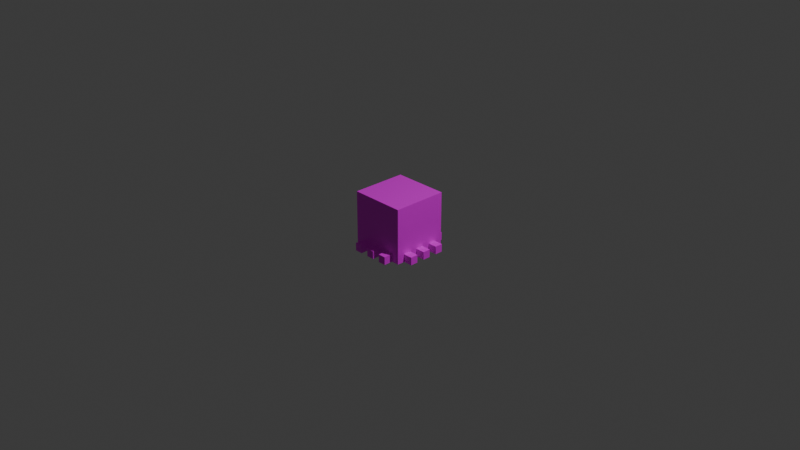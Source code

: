 # Source: socket.blend  (saved by Blender 4.3.34; exported with 4.5.12 LTS)
import bpy
from mathutils import Matrix  # noqa: F401  (used for matrix-valued properties, if any)

bpy.ops.wm.read_factory_settings(use_empty=True)
scene = bpy.context.scene
scene.name = 'Scene'

# ---- collections
col_collection = bpy.data.collections.new('Collection'); scene.collection.children.link(col_collection)

# ---- images (referenced by path relative to the original .blend; pixels are not part of the script)
import os
ASSET_DIR = os.environ.get("B2B_ASSET_DIR", "")  # directory of the original .blend (textures are referenced by path, not embedded)
HERE = os.path.dirname(os.path.abspath(__file__))  # packed textures are extracted next to this script under _unpacked/

def load_image(name, relpath, width, height, colorspace="sRGB"):
    """Load a texture the original file referenced (path relative to the .blend, or extracted next to this script)."""
    p = next((c for c in (os.path.join(HERE, relpath), os.path.join(ASSET_DIR, relpath)) if relpath and os.path.exists(c)), "")
    if p:
        img = bpy.data.images.load(p, check_existing=True)
        img.name = name
    else:  # same state as the original file: an image datablock whose file is absent (Cycles renders it pink)
        img = bpy.data.images.new(name, width, height)
        img.source = "FILE"
        img.filepath = "//" + (relpath or name)
    img.colorspace_settings.name = colorspace
    return img
img_motherboard_colors_png = load_image('motherboard-colors.png', 'motherboard-colors.png', 1024, 1024, 'sRGB')

# ---- materials (node trees are filled in below, after node groups)
mat_material = bpy.data.materials.new('Material')
mat_material.alpha_threshold = 0.0
mat_material.roughness = 0.5
mat_material.line_color = (0.0, 0.0, 0.0, 1.0)

# ---- material node trees
mat_material.use_nodes = True; mat_material.node_tree.nodes.clear()
_N = mat_material.node_tree.nodes; _L = mat_material.node_tree.links
n0 = _N.new('ShaderNodeOutputMaterial'); n0.name = 'Material Output'; n0.location = (300, 300)
n1 = _N.new('ShaderNodeBsdfPrincipled'); n1.name = 'Principled BSDF'; n1.location = (10, 300)
n1.inputs[3].default_value = 1.45
n2 = _N.new('ShaderNodeTexImage'); n2.name = 'Image Texture'; n2.location = (-280, 260)
n2.image = img_motherboard_colors_png
_L.new(n1.outputs[0], n0.inputs[0])
_L.new(n2.outputs[0], n1.inputs[0])
n0.is_active_output = True

# ---- world
world_world = bpy.data.worlds.new('World'); scene.world = world_world
world_world.use_nodes = True; world_world.node_tree.nodes.clear()
_N = world_world.node_tree.nodes; _L = world_world.node_tree.links
n0 = _N.new('ShaderNodeOutputWorld'); n0.name = 'World Output'; n0.location = (300, 300)
n1 = _N.new('ShaderNodeBackground'); n1.name = 'Background'; n1.location = (10, 300)
n1.inputs[0].default_value = (0.05088, 0.05088, 0.05088, 1.0)
_L.new(n1.outputs[0], n0.inputs[0])
n0.is_active_output = True
world_world.color = (0.05088, 0.05088, 0.05088)
world_world.sun_shadow_jitter_overblur = 0.0

# ---- cameras
cam_camera = bpy.data.cameras.new('Camera')
cam_camera.clip_end = 100.0
cam_camera.ortho_scale = 7.314

# ---- lights
light_light = bpy.data.lights.new('Light', 'POINT')
light_light.energy = 1000.0
light_light.shadow_soft_size = 0.1

# ---- meshes
me_cube = bpy.data.meshes.new('Cube')
me_cube.from_pydata([(1.0, 1.0, 1.0), (1.0, 1.0, -1.0), (1.0, -1.0, 1.0), (1.0, -1.0, -1.0), (-1.0, 1.0, 1.0), (-1.0, 1.0, -1.0), (-1.0, -1.0, 1.0), (-1.0, -1.0, -1.0), (1.0, -1.0, 1.0), (-1.0, -1.0, 1.0), (1.0, 1.0, 1.0), (-1.0, 1.0, 1.0), (-1.0, 0.7143, -1.0), (-1.0, 0.4286, -1.0), (-1.0, 0.1429, -1.0), (-1.0, -0.1429, -1.0), (-1.0, -0.4286, -1.0), (-1.0, -0.7143, -1.0), (1.0, 0.7143, 1.0), (1.0, 0.4286, 1.0), (1.0, 0.1429, 1.0), (1.0, -0.1429, 1.0), (1.0, -0.4286, 1.0), (1.0, -0.7143, 1.0), (-1.0, -0.7143, 1.0), (-1.0, -0.4286, 1.0), (-1.0, -0.1429, 1.0), (-1.0, 0.1429, 1.0), (-1.0, 0.4286, 1.0), (-1.0, 0.7143, 1.0), (1.0, -0.7143, -1.0), (1.0, -0.4286, -1.0), (1.0, -0.1429, -1.0), (1.0, 0.1429, -1.0), (1.0, 0.4286, -1.0), (1.0, 0.7143, -1.0), (1.0, 0.7143, 1.0), (1.0, 0.4286, 1.0), (1.0, 0.1429, 1.0), (1.0, -0.1429, 1.0), (1.0, -0.4286, 1.0), (1.0, -0.7143, 1.0), (-1.0, -0.7143, 1.0), (-1.0, -0.4286, 1.0), (-1.0, -0.1429, 1.0), (-1.0, 0.1429, 1.0), (-1.0, 0.4286, 1.0), (-1.0, 0.7143, 1.0), (0.7143, 1.0, -1.0), (0.4286, 1.0, -1.0), (0.1429, 1.0, -1.0), (-0.1429, 1.0, -1.0), (-0.4286, 1.0, -1.0), (-0.7143, 1.0, -1.0), (0.7143, -1.0, 1.0), (0.4286, -1.0, 1.0), (0.1429, -1.0, 1.0), (-0.1429, -1.0, 1.0), (-0.4286, -1.0, 1.0), (-0.7143, -1.0, 1.0), (-0.7143, -1.0, -1.0), (-0.4286, -1.0, -1.0), (-0.1429, -1.0, -1.0), (0.1429, -1.0, -1.0), (0.4286, -1.0, -1.0), (0.7143, -1.0, -1.0), (-0.7143, 1.0, 1.0), (-0.4286, 1.0, 1.0), (-0.1429, 1.0, 1.0), (0.1429, 1.0, 1.0), (0.4286, 1.0, 1.0), (0.7143, 1.0, 1.0), (0.7143, -1.0, 1.0), (0.4286, -1.0, 1.0), (0.1429, -1.0, 1.0), (-0.1429, -1.0, 1.0), (-0.4286, -1.0, 1.0), (-0.7143, -1.0, 1.0), (-0.7143, 1.0, 1.0), (-0.4286, 1.0, 1.0), (-0.1429, 1.0, 1.0), (0.1429, 1.0, 1.0), (0.4286, 1.0, 1.0), (0.7143, 1.0, 1.0), (1.0, 1.0, 0.7143), (1.0, 1.0, 0.4286), (1.0, 1.0, 0.1429), (1.0, 1.0, -0.1429), (1.0, 1.0, -0.4286), (1.0, 1.0, -0.7143), (-1.0, -1.0, -0.7143), (-1.0, -1.0, -0.4286), (-1.0, -1.0, -0.1429), (-1.0, -1.0, 0.1429), (-1.0, -1.0, 0.4286), (-1.0, -1.0, 0.7143), (1.0, -1.0, 0.7143), (1.0, -1.0, 0.4286), (1.0, -1.0, 0.1429), (1.0, -1.0, -0.1429), (1.0, -1.0, -0.4286), (1.0, -1.0, -0.7143), (-1.0, 1.0, 0.7143), (-1.0, 1.0, 0.4286), (-1.0, 1.0, 0.1429), (-1.0, 1.0, -0.1429), (-1.0, 1.0, -0.4286), (-1.0, 1.0, -0.7143), (1.0, 0.7143, -0.7143), (1.0, 0.4286, -0.7143), (1.0, 0.1429, -0.7143), (1.0, -0.1429, -0.7143), (1.0, -0.4286, -0.7143), (1.0, -0.7143, -0.7143), (-1.0, -0.7143, -0.7143), (-1.0, -0.4286, -0.7143), (-1.0, -0.1429, -0.7143), (-1.0, 0.1429, -0.7143), (-1.0, 0.4286, -0.7143), (-1.0, 0.7143, -0.7143), (-0.7143, 1.0, -0.7143), (-0.4286, 1.0, -0.7143), (-0.1429, 1.0, -0.7143), (0.1429, 1.0, -0.7143), (0.4286, 1.0, -0.7143), (0.7143, 1.0, -0.7143), (0.7143, -1.0, -0.7143), (0.4286, -1.0, -0.7143), (0.1429, -1.0, -0.7143), (-0.1429, -1.0, -0.7143), (-0.4286, -1.0, -0.7143), (-0.7143, -1.0, -0.7143), (-0.7143, -1.0, -1.0), (-0.4286, -1.0, -1.0), (-0.4286, -1.0, -0.7143), (-0.7143, -1.0, -0.7143), (-0.1429, -1.333, -1.0), (0.1429, -1.333, -1.0), (0.4286, -1.333, -1.0), (0.7143, -1.333, -1.0), (0.7143, -1.333, -0.7143), (0.4286, -1.333, -0.7143), (0.1429, -1.333, -0.7143), (-0.1429, -1.333, -0.7143), (-0.7143, -1.333, -1.0), (-0.4286, -1.333, -1.0), (-0.4286, -1.333, -0.7143), (-0.7143, -1.333, -0.7143), (-1.333, 0.7143, -1.0), (-1.333, 0.4286, -1.0), (-1.333, 0.1429, -1.0), (-1.333, -0.1429, -1.0), (-1.333, -0.4286, -1.0), (-1.333, -0.7143, -1.0), (-1.333, -0.7143, -0.7143), (-1.333, -0.4286, -0.7143), (-1.333, -0.1429, -0.7143), (-1.333, 0.1429, -0.7143), (-1.333, 0.4286, -0.7143), (-1.333, 0.7143, -0.7143), (0.7143, 1.333, -1.0), (0.4286, 1.333, -1.0), (0.1429, 1.333, -1.0), (-0.1429, 1.333, -1.0), (-0.4286, 1.333, -1.0), (-0.7143, 1.333, -1.0), (-0.7143, 1.333, -0.7143), (-0.4286, 1.333, -0.7143), (-0.1429, 1.333, -0.7143), (0.1429, 1.333, -0.7143), (0.4286, 1.333, -0.7143), (0.7143, 1.333, -0.7143), (1.333, -0.7143, -1.0), (1.333, -0.4286, -1.0), (1.333, -0.1429, -1.0), (1.333, 0.1429, -1.0), (1.333, 0.4286, -1.0), (1.333, 0.7143, -1.0), (1.333, 0.7143, -0.7143), (1.333, 0.4286, -0.7143), (1.333, 0.1429, -0.7143), (1.333, -0.1429, -0.7143), (1.333, -0.4286, -0.7143), (1.333, -0.7143, -0.7143)], [], [(66, 4, 11, 78), (54, 2, 8, 72), (24, 6, 9, 42), (18, 0, 10, 36), (2, 23, 41, 8), (23, 22, 40, 41), (22, 21, 39, 40), (21, 20, 38, 39), (20, 19, 37, 38), (19, 18, 36, 37), (4, 29, 47, 11), (29, 28, 46, 47), (28, 27, 45, 46), (27, 26, 44, 45), (26, 25, 43, 44), (25, 24, 42, 43), (23, 2, 96, 97, 98, 99, 100, 101, 3, 30, 113, 112, 31, 32, 111, 110, 33, 34, 109, 108, 35, 1, 89, 88, 87, 86, 85, 84, 0, 18, 19, 20, 21, 22), (59, 6, 95, 94, 93, 92, 91, 90, 7, 60, 131, 130, 61, 62, 129, 128, 63, 64, 127, 126, 65, 3, 101, 100, 99, 98, 97, 96, 2, 54, 55, 56, 57, 58), (6, 59, 77, 9), (59, 58, 76, 77), (58, 57, 75, 76), (57, 56, 74, 75), (56, 55, 73, 74), (55, 54, 72, 73), (0, 71, 83, 10), (71, 70, 82, 83), (70, 69, 81, 82), (69, 68, 80, 81), (68, 67, 79, 80), (67, 66, 78, 79), (60, 61, 133, 132), (133, 134, 146, 145), (63, 128, 142, 137), (29, 4, 102, 103, 104, 105, 106, 107, 5, 12, 119, 118, 13, 14, 117, 116, 15, 16, 115, 114, 17, 7, 90, 91, 92, 93, 94, 95, 6, 24, 25, 26, 27, 28), (53, 120, 166, 165), (123, 50, 162, 169), (48, 49, 161, 160), (30, 3, 65, 64, 63, 62, 61, 60, 7, 17, 16, 15, 14, 13, 12, 5, 53, 52, 51, 50, 49, 48, 1, 35, 34, 33, 32, 31), (12, 13, 149, 148), (118, 119, 159, 158), (15, 116, 156, 151), (71, 0, 84, 85, 86, 87, 88, 89, 1, 48, 125, 124, 49, 50, 123, 122, 51, 52, 121, 120, 53, 5, 107, 106, 105, 104, 103, 102, 4, 66, 67, 68, 69, 70), (33, 110, 180, 175), (110, 111, 181, 180), (113, 30, 172, 183), (128, 129, 143, 142), (131, 60, 132, 135), (61, 130, 134, 133), (130, 131, 135, 134), (137, 142, 143, 136), (139, 140, 141, 138), (145, 146, 147, 144), (129, 62, 136, 143), (135, 132, 144, 147), (65, 126, 140, 139), (64, 65, 139, 138), (126, 127, 141, 140), (134, 135, 147, 146), (127, 64, 138, 141), (132, 133, 145, 144), (62, 63, 137, 136), (149, 158, 159, 148), (151, 156, 157, 150), (153, 154, 155, 152), (117, 14, 150, 157), (114, 115, 155, 154), (17, 114, 154, 153), (16, 17, 153, 152), (13, 118, 158, 149), (115, 16, 152, 155), (116, 117, 157, 156), (14, 15, 151, 150), (119, 12, 148, 159), (161, 170, 171, 160), (163, 168, 169, 162), (165, 166, 167, 164), (52, 53, 165, 164), (124, 125, 171, 170), (120, 121, 167, 166), (49, 124, 170, 161), (121, 52, 164, 167), (50, 51, 163, 162), (125, 48, 160, 171), (122, 123, 169, 168), (51, 122, 168, 163), (173, 182, 183, 172), (175, 180, 181, 174), (177, 178, 179, 176), (30, 31, 173, 172), (111, 32, 174, 181), (34, 35, 177, 176), (112, 113, 183, 182), (35, 108, 178, 177), (108, 109, 179, 178), (31, 112, 182, 173), (109, 34, 176, 179), (32, 33, 175, 174), (42, 9, 77, 76, 75, 74, 73, 72, 8, 41, 40, 39, 38, 37, 36, 10, 83, 82, 81, 80, 79, 78, 11, 47, 46, 45, 44, 43)])
_uv = me_cube.uv_layers.new(name='UVMap')
_uv.uv.foreach_set('vector', [0.3779, 0.3055, 0.3779, 0.3055, 0.3779, 0.3055, 0.3779, 0.3055, 0.3779, 0.3055, 0.3779, 0.3055, 0.3779, 0.3055, 0.3779, 0.3055, 0.3779, 0.3055, 0.3779, 0.3055, 0.3779, 0.3055, 0.3779, 0.3055, 0.3779, 0.3055, 0.3779, 0.3055, 0.3779, 0.3055, 0.3779, 0.3055, 0.3779, 0.3055, 0.3779, 0.3055, 0.3779, 0.3055, 0.3779, 0.3055, 0.3779, 0.3055, 0.3779, 0.3055, 0.3779, 0.3055, 0.3779, 0.3055, 0.3779, 0.3055, 0.3779, 0.3055, 0.3779, 0.3055, 0.3779, 0.3055, 0.3779, 0.3055, 0.3779, 0.3055, 0.3779, 0.3055, 0.3779, 0.3055, 0.3779, 0.3055, 0.3779, 0.3055, 0.3779, 0.3055, 0.3779, 0.3055, 0.3779, 0.3055, 0.3779, 0.3055, 0.3779, 0.3055, 0.3779, 0.3055, 0.3779, 0.3055, 0.3779, 0.3055, 0.3779, 0.3055, 0.3779, 0.3055, 0.3779, 0.3055, 0.3779, 0.3055, 0.3779, 0.3055, 0.3779, 0.3055, 0.3779, 0.3055, 0.3779, 0.3055, 0.3779, 0.3055, 0.3779, 0.3055, 0.3779, 0.3055, 0.3779, 0.3055, 0.3779, 0.3055, 0.3779, 0.3055, 0.3779, 0.3055, 0.3779, 0.3055, 0.3779, 0.3055, 0.3779, 0.3055, 0.3779, 0.3055, 0.3779, 0.3055, 0.3779, 0.3055, 0.3779, 0.3055, 0.2583, 0.4704, 0.2583, 0.4603, 0.2684, 0.4603, 0.2785, 0.4603, 0.2885, 0.4603, 0.2986, 0.4603, 0.3087, 0.4603, 0.3188, 0.4603, 0.3289, 0.4603, 0.3289, 0.4704, 0.3188, 0.4704, 0.3188, 0.4805, 0.3289, 0.4805, 0.3289, 0.4906, 0.3188, 0.4906, 0.3188, 0.5007, 0.3289, 0.5007, 0.3289, 0.5108, 0.3188, 0.5108, 0.3188, 0.5209, 0.3289, 0.5209, 0.3289, 0.5309, 0.3188, 0.5309, 0.3087, 0.5309, 0.2986, 0.5309, 0.2885, 0.5309, 0.2785, 0.5309, 0.2684, 0.5309, 0.2583, 0.5309, 0.2583, 0.5209, 0.2583, 0.5108, 0.2583, 0.5007, 0.2583, 0.4906, 0.2583, 0.4805, 0.6089, 0.4904, 0.6089, 0.4832, 0.6162, 0.4832, 0.6235, 0.4832, 0.6307, 0.4832, 0.638, 0.4832, 0.6452, 0.4832, 0.6525, 0.4832, 0.6598, 0.4832, 0.6598, 0.4904, 0.6525, 0.4904, 0.6525, 0.4977, 0.6598, 0.4977, 0.6598, 0.5049, 0.6525, 0.5049, 0.6525, 0.5122, 0.6598, 0.5122, 0.6598, 0.5195, 0.6525, 0.5195, 0.6525, 0.5267, 0.6598, 0.5267, 0.6598, 0.534, 0.6525, 0.534, 0.6452, 0.534, 0.638, 0.534, 0.6307, 0.534, 0.6235, 0.534, 0.6162, 0.534, 0.6089, 0.534, 0.6089, 0.5267, 0.6089, 0.5195, 0.6089, 0.5122, 0.6089, 0.5049, 0.6089, 0.4977, 0.3779, 0.3055, 0.3779, 0.3055, 0.3779, 0.3055, 0.3779, 0.3055, 0.3779, 0.3055, 0.3779, 0.3055, 0.3779, 0.3055, 0.3779, 0.3055, 0.3779, 0.3055, 0.3779, 0.3055, 0.3779, 0.3055, 0.3779, 0.3055, 0.3779, 0.3055, 0.3779, 0.3055, 0.3779, 0.3055, 0.3779, 0.3055, 0.3779, 0.3055, 0.3779, 0.3055, 0.3779, 0.3055, 0.3779, 0.3055, 0.3779, 0.3055, 0.3779, 0.3055, 0.3779, 0.3055, 0.3779, 0.3055, 0.3779, 0.3055, 0.3779, 0.3055, 0.3779, 0.3055, 0.3779, 0.3055, 0.3779, 0.3055, 0.3779, 0.3055, 0.3779, 0.3055, 0.3779, 0.3055, 0.3779, 0.3055, 0.3779, 0.3055, 0.3779, 0.3055, 0.3779, 0.3055, 0.3779, 0.3055, 0.3779, 0.3055, 0.3779, 0.3055, 0.3779, 0.3055, 0.3779, 0.3055, 0.3779, 0.3055, 0.3779, 0.3055, 0.3779, 0.3055, 0.3779, 0.3055, 0.3779, 0.3055, 0.3779, 0.3055, 0.3779, 0.3055, 0.4369, 0.3055, 0.4369, 0.3055, 0.4369, 0.3055, 0.4369, 0.3055, 0.3232, 0.7636, 0.3086, 0.7636, 0.3086, 0.7466, 0.3232, 0.7466, 0.3236, 0.742, 0.3091, 0.742, 0.3091, 0.7251, 0.3236, 0.7251, 0.3794, 0.478, 0.3794, 0.4698, 0.3877, 0.4698, 0.396, 0.4698, 0.4042, 0.4698, 0.4125, 0.4698, 0.4207, 0.4698, 0.429, 0.4698, 0.4372, 0.4698, 0.4372, 0.478, 0.429, 0.478, 0.429, 0.4863, 0.4372, 0.4863, 0.4372, 0.4945, 0.429, 0.4945, 0.429, 0.5028, 0.4372, 0.5028, 0.4372, 0.5111, 0.429, 0.5111, 0.429, 0.5193, 0.4372, 0.5193, 0.4372, 0.5276, 0.429, 0.5276, 0.4207, 0.5276, 0.4125, 0.5276, 0.4042, 0.5276, 0.396, 0.5276, 0.3877, 0.5276, 0.3794, 0.5276, 0.3794, 0.5193, 0.3794, 0.5111, 0.3794, 0.5028, 0.3794, 0.4945, 0.3794, 0.4863, 0.3236, 0.765, 0.3091, 0.765, 0.3091, 0.7481, 0.3236, 0.7481, 0.29, 0.7121, 0.3045, 0.7121, 0.3045, 0.7291, 0.29, 0.7291, 0.2728, 0.7833, 0.2728, 0.7522, 0.309, 0.7522, 0.309, 0.7833, 0.1655, 0.2711, 0.1569, 0.2711, 0.1569, 0.2625, 0.1569, 0.2539, 0.1569, 0.2453, 0.1569, 0.2367, 0.1569, 0.2281, 0.1569, 0.2195, 0.1569, 0.2109, 0.1655, 0.2109, 0.1741, 0.2109, 0.1827, 0.2109, 0.1913, 0.2109, 0.1999, 0.2109, 0.2085, 0.2109, 0.2172, 0.2109, 0.2172, 0.2195, 0.2172, 0.2281, 0.2172, 0.2367, 0.2172, 0.2453, 0.2172, 0.2539, 0.2172, 0.2625, 0.2172, 0.2711, 0.2085, 0.2711, 0.1999, 0.2711, 0.1913, 0.2711, 0.1827, 0.2711, 0.1741, 0.2711, 0.298, 0.7614, 0.267, 0.7614, 0.267, 0.7252, 0.298, 0.7252, 0.273, 0.715, 0.273, 0.7295, 0.2561, 0.7295, 0.2561, 0.715, 0.2735, 0.792, 0.2532, 0.792, 0.2532, 0.7683, 0.2735, 0.7683, 0.4861, 0.5086, 0.4861, 0.5016, 0.4931, 0.5016, 0.5001, 0.5016, 0.5071, 0.5016, 0.5141, 0.5016, 0.5211, 0.5016, 0.5281, 0.5016, 0.5352, 0.5016, 0.5352, 0.5086, 0.5281, 0.5086, 0.5281, 0.5156, 0.5352, 0.5156, 0.5352, 0.5226, 0.5281, 0.5226, 0.5281, 0.5296, 0.5352, 0.5296, 0.5352, 0.5366, 0.5281, 0.5366, 0.5281, 0.5437, 0.5352, 0.5437, 0.5352, 0.5507, 0.5281, 0.5507, 0.5211, 0.5507, 0.5141, 0.5507, 0.5071, 0.5507, 0.5001, 0.5507, 0.4931, 0.5507, 0.4861, 0.5507, 0.4861, 0.5437, 0.4861, 0.5366, 0.4861, 0.5296, 0.4861, 0.5226, 0.4861, 0.5156, 0.2738, 0.7887, 0.2593, 0.7887, 0.2593, 0.7717, 0.2738, 0.7717, 0.3064, 0.7896, 0.2754, 0.7896, 0.2754, 0.7534, 0.3064, 0.7534, 0.3004, 0.7279, 0.315, 0.7279, 0.315, 0.7449, 0.3004, 0.7449, 0.3008, 0.8061, 0.2698, 0.8061, 0.2698, 0.7699, 0.3008, 0.7699, 0.4369, 0.3055, 0.4369, 0.3055, 0.4369, 0.3055, 0.4369, 0.3055, 0.4369, 0.3055, 0.4369, 0.3055, 0.4369, 0.3055, 0.4369, 0.3055, 0.4369, 0.3055, 0.4369, 0.3055, 0.4369, 0.3055, 0.4369, 0.3055, 0.3291, 0.8173, 0.3145, 0.8173, 0.3145, 0.8027, 0.3291, 0.8027, 0.3036, 0.823, 0.2891, 0.823, 0.2891, 0.8085, 0.3036, 0.8085, 0.3223, 0.8115, 0.3077, 0.8115, 0.3077, 0.797, 0.3223, 0.797, 0.3063, 0.7279, 0.3209, 0.7279, 0.3209, 0.7449, 0.3063, 0.7449, 0.3122, 0.7308, 0.3268, 0.7308, 0.3268, 0.7478, 0.3122, 0.7478, 0.3045, 0.7924, 0.29, 0.7924, 0.29, 0.7754, 0.3045, 0.7754, 0.3124, 0.7609, 0.3124, 0.7919, 0.2762, 0.7919, 0.2762, 0.7609, 0.311, 0.7652, 0.2799, 0.7652, 0.2799, 0.729, 0.311, 0.729, 0.3046, 0.7652, 0.2736, 0.7652, 0.2736, 0.729, 0.3046, 0.729, 0.3154, 0.7294, 0.33, 0.7294, 0.33, 0.7463, 0.3154, 0.7463, 0.3173, 0.803, 0.2863, 0.803, 0.2863, 0.7668, 0.3173, 0.7668, 0.3187, 0.7694, 0.3187, 0.8004, 0.2825, 0.8004, 0.2825, 0.7694, 0.3227, 0.8129, 0.3082, 0.8129, 0.3082, 0.7984, 0.3227, 0.7984, 0.3055, 0.763, 0.2745, 0.763, 0.2745, 0.732, 0.3055, 0.732, 0.314, 0.8158, 0.2995, 0.8158, 0.2995, 0.8013, 0.314, 0.8013, 0.3086, 0.7236, 0.3232, 0.7236, 0.3232, 0.7406, 0.3086, 0.7406, 0.2995, 0.7754, 0.314, 0.7754, 0.314, 0.7924, 0.2995, 0.7924, 0.32, 0.7924, 0.3054, 0.7924, 0.3054, 0.7754, 0.32, 0.7754, 0.32, 0.806, 0.289, 0.806, 0.289, 0.7698, 0.32, 0.7698, 0.3259, 0.7952, 0.3113, 0.7952, 0.3113, 0.7783, 0.3259, 0.7783, 0.29, 0.7452, 0.3045, 0.7452, 0.3045, 0.7621, 0.29, 0.7621, 0.279, 0.7107, 0.31, 0.7107, 0.31, 0.7469, 0.279, 0.7469, 0.3267, 0.7527, 0.2957, 0.7527, 0.2957, 0.7165, 0.3267, 0.7165, 0.273, 0.7295, 0.273, 0.7441, 0.2561, 0.7441, 0.2561, 0.7295, 0.3066, 0.7974, 0.2756, 0.7974, 0.2756, 0.7663, 0.3066, 0.7663, 0.3066, 0.8003, 0.2756, 0.8003, 0.2756, 0.7693, 0.3066, 0.7693, 0.32, 0.8158, 0.3054, 0.8158, 0.3054, 0.8013, 0.32, 0.8013, 0.281, 0.7975, 0.281, 0.7664, 0.3172, 0.7664, 0.3172, 0.7975, 0.2561, 0.8163, 0.2706, 0.8163, 0.2706, 0.8333, 0.2561, 0.8333, 0.2593, 0.8163, 0.2738, 0.8163, 0.2738, 0.8333, 0.2593, 0.8333, 0.3291, 0.7938, 0.3145, 0.7938, 0.3145, 0.7768, 0.3291, 0.7768, 0.3004, 0.7509, 0.315, 0.7509, 0.315, 0.7679, 0.3004, 0.7679, 0.2801, 0.7904, 0.2801, 0.7593, 0.3162, 0.7593, 0.3162, 0.7904, 0.3063, 0.7509, 0.3209, 0.7509, 0.3209, 0.7679, 0.3063, 0.7679, 0.2852, 0.7714, 0.3162, 0.7714, 0.3162, 0.8076, 0.2852, 0.8076, 0.3223, 0.788, 0.3077, 0.788, 0.3077, 0.7711, 0.3223, 0.7711, 0.3093, 0.8039, 0.2783, 0.8039, 0.2783, 0.7728, 0.3093, 0.7728, 0.312, 0.8045, 0.281, 0.8045, 0.281, 0.7735, 0.312, 0.7735, 0.3259, 0.8187, 0.3113, 0.8187, 0.3113, 0.8042, 0.3259, 0.8042, 0.2835, 0.7711, 0.3145, 0.7711, 0.3145, 0.8072, 0.2835, 0.8072, 0.3122, 0.7538, 0.3268, 0.7538, 0.3268, 0.7708, 0.3122, 0.7708, 0.277, 0.761, 0.308, 0.761, 0.308, 0.7972, 0.277, 0.7972, 0.3098, 0.8146, 0.2788, 0.8146, 0.2788, 0.7785, 0.3098, 0.7785, 0.2617, 0.7441, 0.2617, 0.7295, 0.2786, 0.7295, 0.2786, 0.7441, 0.2617, 0.7295, 0.2617, 0.715, 0.2786, 0.715, 0.2786, 0.7295, 0.3227, 0.7895, 0.3082, 0.7895, 0.3082, 0.7725, 0.3227, 0.7725, 0.3154, 0.7524, 0.33, 0.7524, 0.33, 0.7693, 0.3154, 0.7693, 0.2648, 0.7595, 0.2959, 0.7595, 0.2959, 0.7957, 0.2648, 0.7957, 0.4105, 0.8851, 0.4145, 0.8851, 0.4145, 0.889, 0.4145, 0.893, 0.4145, 0.897, 0.4145, 0.9009, 0.4145, 0.9049, 0.4145, 0.9089, 0.4145, 0.9128, 0.4105, 0.9128, 0.4065, 0.9128, 0.4026, 0.9128, 0.3986, 0.9128, 0.3946, 0.9128, 0.3906, 0.9128, 0.3867, 0.9128, 0.3867, 0.9089, 0.3867, 0.9049, 0.3867, 0.9009, 0.3867, 0.897, 0.3867, 0.893, 0.3867, 0.889, 0.3867, 0.8851, 0.3906, 0.8851, 0.3946, 0.8851, 0.3986, 0.8851, 0.4026, 0.8851, 0.4065, 0.8851])
me_cube.materials.append(mat_material)
me_cube.use_mirror_vertex_groups = False
me_cube.update()

# ---- objects
ob_cube = bpy.data.objects.new('Cube', me_cube)
ob_light = bpy.data.objects.new('Light', light_light)
ob_camera = bpy.data.objects.new('Camera', cam_camera)

# ---- transforms, parenting, visibility, modifiers, constraints
ob_cube.location = (0.0, 0.0, 0.0)
ob_cube.scale = (0.3, 0.3, 0.3)
ob_cube.lock_rotations_4d = False
ob_cube.empty_display_type = 'ARROWS'
ob_cube.lineart.crease_threshold = 0.0
ob_light.location = (4.076, 1.005, 5.904)
ob_light.rotation_euler = (0.6503, 0.05522, 1.866)
ob_light.lock_rotations_4d = False
ob_light.empty_display_type = 'ARROWS'
ob_light.color = (0.0, 0.0, 0.0, 0.0)
ob_light.lineart.crease_threshold = 0.0
ob_camera.location = (7.359, -6.926, 4.958)
ob_camera.rotation_euler = (1.109, 0.0, 0.8149)
ob_camera.lock_rotations_4d = False
ob_camera.empty_display_type = 'ARROWS'
ob_camera.color = (0.0, 0.0, 0.0, 0.0)
ob_camera.display_type = 'WIRE'
ob_camera.lineart.crease_threshold = 0.0

# ---- collection membership
col_collection.objects.link(ob_cube)
col_collection.objects.link(ob_light)
col_collection.objects.link(ob_camera)

# ---- scene / render settings (as saved in the file)
scene.camera = ob_camera
scene.frame_start = 1; scene.frame_end = 250; scene.frame_set(1)
scene.render.engine = 'BLENDER_EEVEE_NEXT'
bpy.context.view_layer.update()
